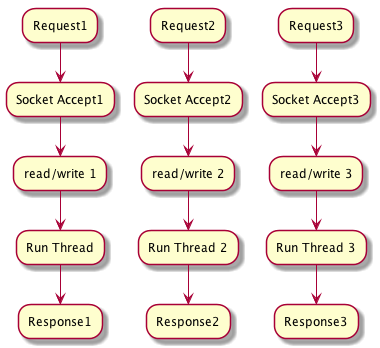

The diagram above was rendered by PlantUML. Its source (embedded in the PNG):
@startuml
Request1  --> "Socket Accept1"
--> read/write 1
--> "Run Thread"
-->Response1

Request2  --> "Socket Accept2"
--> read/write 2
--> "Run Thread 2"
-->Response2

Request3 --> "Socket Accept3"
--> read/write 3
--> "Run Thread 3"
-->Response3
@enduml